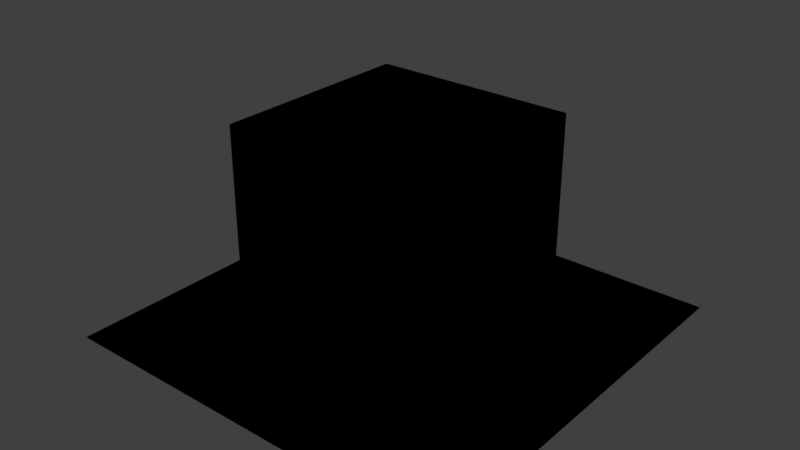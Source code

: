 # Source: shadow_local_off_non_scenery.test.blend  (saved by Blender 2.79.0; exported with 4.5.12 LTS)
import bpy
from mathutils import Matrix  # noqa: F401  (used for matrix-valued properties, if any)

bpy.ops.wm.read_factory_settings(use_empty=True)
scene = bpy.context.scene
scene.name = 'Scene_root_objects'

# ---- collections
col_collection_1_001 = bpy.data.collections.new('Collection 1.001'); scene.collection.children.link(col_collection_1_001)
col_collection_2_001 = bpy.data.collections.new('Collection 2.001'); scene.collection.children.link(col_collection_2_001)

# ---- materials (node trees are filled in below, after node groups)
mat_material_shadow_should_be_on_2_shared_002 = bpy.data.materials.new('Material_shadow_should_be_on_2_shared.002')
mat_material_shadow_should_be_on_2_shared_002.alpha_threshold = 0.0
mat_material_shadow_should_be_on_2_shared_002.use_transparent_shadow = False
mat_material_shadow_should_be_on_2_shared_002.roughness = 0.5
mat_material_shadow_should_be_on_2_shared_002.line_color = (0.0, 0.0, 0.0, 1.0)
mat_material_shadow_should_be_on_1_shared_002 = bpy.data.materials.new('Material_shadow_should_be_on_1_shared.002')
mat_material_shadow_should_be_on_1_shared_002.alpha_threshold = 0.0
mat_material_shadow_should_be_on_1_shared_002.use_transparent_shadow = False
mat_material_shadow_should_be_on_1_shared_002.roughness = 0.5
mat_material_shadow_should_be_on_1_shared_002.line_color = (0.0, 0.0, 0.0, 1.0)

# ---- material node trees

# ---- world
world_world_002 = bpy.data.worlds.new('World.002'); scene.world = world_world_002
world_world_002.color = (0.05088, 0.05088, 0.05088)
world_world_002.use_sun_shadow = False
world_world_002.sun_shadow_jitter_overblur = 0.0
world_world_002.cycles.sampling_method = 'MANUAL'

# ---- meshes
me_plane_008 = bpy.data.meshes.new('Plane.008')
me_plane_008.from_pydata([(-2.0, -2.0, 0.0), (2.0, -2.0, 0.0), (-2.0, 2.0, 0.0), (2.0, 2.0, 0.0)], [], [(0, 1, 3, 2)])
me_plane_008.materials.append(mat_material_shadow_should_be_on_2_shared_002)
me_plane_008.use_remesh_preserve_volume = False
me_plane_008.use_remesh_preserve_attributes = False
me_plane_008.use_mirror_vertex_groups = False
me_plane_008.update()
me_cube_008 = bpy.data.meshes.new('Cube.008')
me_cube_008.from_pydata([(1.0, 1.0, 0.0), (1.0, -1.0, 0.0), (-1.0, -1.0, 0.0), (-1.0, 1.0, 0.0), (1.0, 1.0, 2.0), (1.0, -1.0, 2.0), (-1.0, -1.0, 2.0), (-1.0, 1.0, 2.0)], [], [(0, 1, 2, 3), (4, 7, 6, 5), (0, 4, 5, 1), (1, 5, 6, 2), (2, 6, 7, 3), (4, 0, 3, 7)])
me_cube_008.materials.append(mat_material_shadow_should_be_on_1_shared_002)
me_cube_008.use_remesh_preserve_volume = False
me_cube_008.use_remesh_preserve_attributes = False
me_cube_008.use_mirror_vertex_groups = False
me_cube_008.update()
me_cube_007 = bpy.data.meshes.new('Cube.007')
me_cube_007.from_pydata([(1.0, 1.0, 0.0), (1.0, -1.0, 0.0), (-1.0, -1.0, 0.0), (-1.0, 1.0, 0.0), (1.0, 1.0, 2.0), (1.0, -1.0, 2.0), (-1.0, -1.0, 2.0), (-1.0, 1.0, 2.0)], [], [(0, 1, 2, 3), (4, 7, 6, 5), (0, 4, 5, 1), (1, 5, 6, 2), (2, 6, 7, 3), (4, 0, 3, 7)])
me_cube_007.materials.append(mat_material_shadow_should_be_on_1_shared_002)
me_cube_007.use_remesh_preserve_volume = False
me_cube_007.use_remesh_preserve_attributes = False
me_cube_007.use_mirror_vertex_groups = False
me_cube_007.update()
me_plane_007 = bpy.data.meshes.new('Plane.007')
me_plane_007.from_pydata([(-2.0, -2.0, 0.0), (2.0, -2.0, 0.0), (-2.0, 2.0, 0.0), (2.0, 2.0, 0.0)], [], [(0, 1, 3, 2)])
me_plane_007.materials.append(mat_material_shadow_should_be_on_2_shared_002)
me_plane_007.use_remesh_preserve_volume = False
me_plane_007.use_remesh_preserve_attributes = False
me_plane_007.use_mirror_vertex_groups = False
me_plane_007.update()

# ---- objects
ob_01_aircraft_force_global_shadows_root = bpy.data.objects.new('01_aircraft_force_global_shadows_root', None)
ob_plane_004 = bpy.data.objects.new('Plane.004', me_plane_008)
ob_cube_005 = bpy.data.objects.new('Cube.005', me_cube_008)
ob_02_cockpit_force_global_shadows_root = bpy.data.objects.new('02_cockpit_force_global_shadows_root', None)
ob_cube_002 = bpy.data.objects.new('Cube.002', me_cube_007)
ob_plane_002 = bpy.data.objects.new('Plane.002', me_plane_007)

# ---- transforms, parenting, visibility, modifiers, constraints
ob_01_aircraft_force_global_shadows_root.location = (0.0, 0.0, 0.0)
ob_01_aircraft_force_global_shadows_root.empty_image_offset = (0.0, 0.0)
ob_01_aircraft_force_global_shadows_root.lineart.crease_threshold = 0.0
ob_plane_004.parent = ob_01_aircraft_force_global_shadows_root
ob_plane_004.location = (0.0, 0.0, 0.0)
ob_plane_004.lineart.crease_threshold = 0.0
ob_cube_005.parent = ob_01_aircraft_force_global_shadows_root
ob_cube_005.location = (0.0, 0.0, 0.0)
ob_cube_005.lock_rotations_4d = False
ob_cube_005.empty_display_type = 'ARROWS'
ob_cube_005.lineart.crease_threshold = 0.0
ob_02_cockpit_force_global_shadows_root.location = (0.0, 0.0, 0.0)
ob_02_cockpit_force_global_shadows_root.empty_image_offset = (0.0, 0.0)
ob_02_cockpit_force_global_shadows_root.lineart.crease_threshold = 0.0
ob_cube_002.parent = ob_02_cockpit_force_global_shadows_root
ob_cube_002.location = (0.0, 0.0, 0.0)
ob_cube_002.lock_rotations_4d = False
ob_cube_002.empty_display_type = 'ARROWS'
ob_cube_002.lineart.crease_threshold = 0.0
ob_plane_002.parent = ob_02_cockpit_force_global_shadows_root
ob_plane_002.location = (0.0, 0.0, 0.0)
ob_plane_002.lineart.crease_threshold = 0.0

# ---- collection membership
col_collection_1_001.objects.link(ob_01_aircraft_force_global_shadows_root)
col_collection_1_001.objects.link(ob_plane_004)
col_collection_1_001.objects.link(ob_cube_005)
col_collection_2_001.objects.link(ob_02_cockpit_force_global_shadows_root)
col_collection_2_001.objects.link(ob_cube_002)
col_collection_2_001.objects.link(ob_plane_002)

# ---- scene / render settings (as saved in the file)
scene.frame_start = 1; scene.frame_end = 250; scene.frame_set(1)
scene.render.engine = 'BLENDER_EEVEE_NEXT'
scene.render.resolution_percentage = 50
scene.render.dither_intensity = 0.0
scene.cycles.use_denoising = False
scene.cycles.samples = 128
scene.cycles.sampling_pattern = 'TABULATED_SOBOL'
scene.cycles.use_adaptive_sampling = False
scene.cycles.use_light_tree = False
scene.cycles.blur_glossy = 0.0
scene.cycles.sample_clamp_indirect = 0.0
scene.view_settings.view_transform = 'Standard'
bpy.context.view_layer.update()

# ---- added for rendering (the .blend has no active camera and no usable light): camera, sun
cam_auto = bpy.data.cameras.new('AutoCamera')
cam_auto.lens = 50.0
cam_auto.sensor_width = 36.0
cam_auto.clip_end = 1000.0
ob_auto_camera = bpy.data.objects.new('AutoCamera', cam_auto)
scene.collection.objects.link(ob_auto_camera)
ob_auto_camera.location = (5.55135, -6.66162, 5.44108)
ob_auto_camera.rotation_euler = (1.09748, -7.21219e-08, 0.694738)
scene.camera = ob_auto_camera
light_auto_sun = bpy.data.lights.new('AutoSun', 'SUN')
light_auto_sun.energy = 3.0
light_auto_sun.angle = 0.0523599
ob_auto_sun = bpy.data.objects.new('AutoSun', light_auto_sun)
scene.collection.objects.link(ob_auto_sun)
ob_auto_sun.rotation_euler = (0.872665, 0.174533, 0.523599)
bpy.context.view_layer.update()

